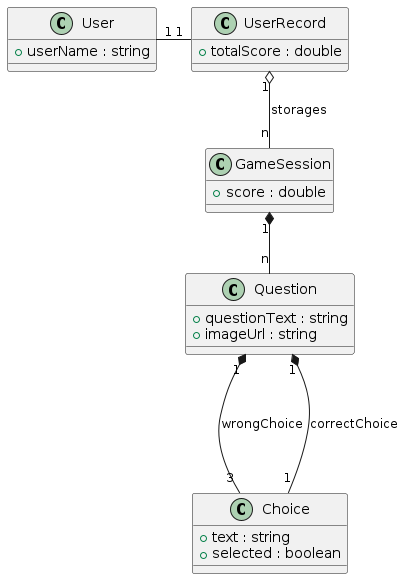

The diagram above was rendered by PlantUML. Its source (embedded in the PNG):
@startuml
class User {
    +userName : string
}

class UserRecord {
    +totalScore : double
}

class GameSession {
    +score : double
}

class Question {
    +questionText : string
    +imageUrl : string
}

class Choice {
    +text : string
    +selected : boolean
}

Question "1" *--- "3" Choice : wrongChoice
Question "1" *--- "1" Choice : correctChoice
GameSession "1" *-- "n" Question
UserRecord "1" o-- "n" GameSession :  storages
User "1" - "1" UserRecord
@enduml